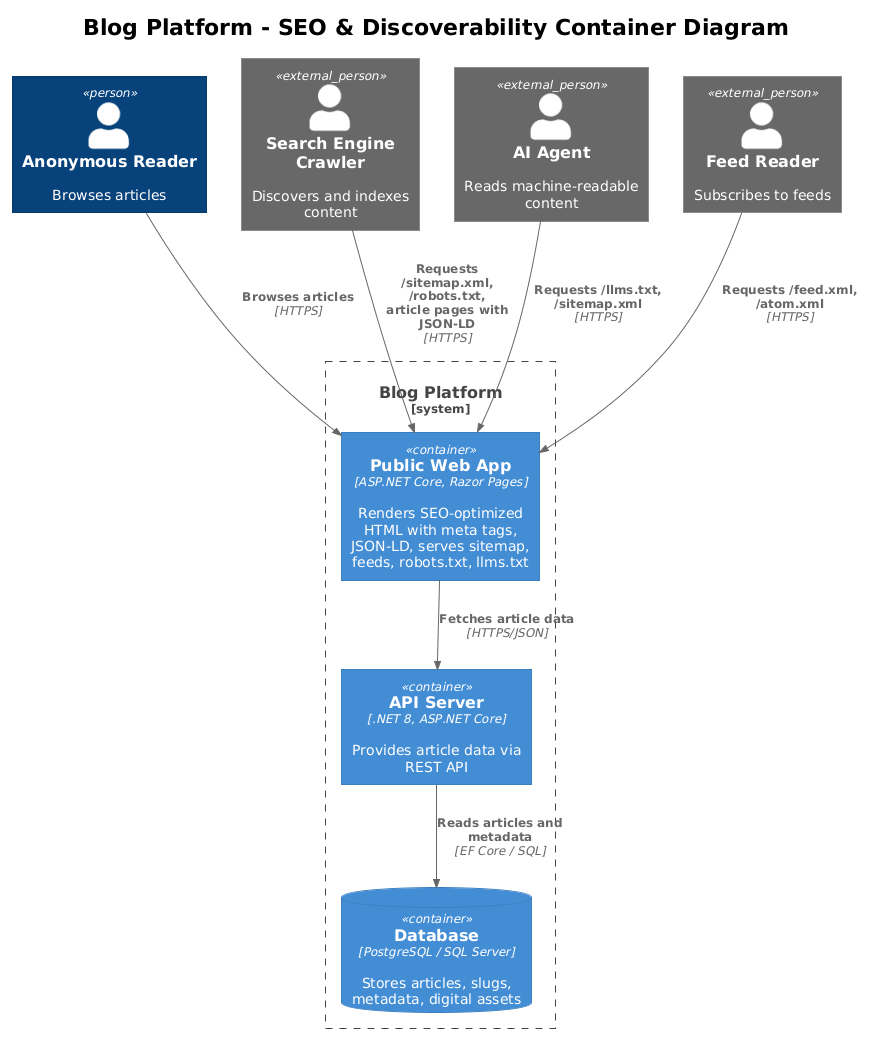

The diagram above was rendered by PlantUML. Its source (embedded in the PNG):
@startuml
!theme plain
!include <C4/C4_Container>

title Blog Platform - SEO & Discoverability Container Diagram

Person(reader, "Anonymous Reader", "Browses articles")
Person_Ext(crawler, "Search Engine Crawler", "Discovers and indexes content")
Person_Ext(aiagent, "AI Agent", "Reads machine-readable content")
Person_Ext(feedreader, "Feed Reader", "Subscribes to feeds")

System_Boundary(blog, "Blog Platform") {
    Container(webapp, "Public Web App", "ASP.NET Core, Razor Pages", "Renders SEO-optimized HTML with meta tags, JSON-LD, serves sitemap, feeds, robots.txt, llms.txt")
    Container(api, "API Server", ".NET 8, ASP.NET Core", "Provides article data via REST API")
    ContainerDb(db, "Database", "PostgreSQL / SQL Server", "Stores articles, slugs, metadata, digital assets")
}

Rel(reader, webapp, "Browses articles", "HTTPS")
Rel(crawler, webapp, "Requests /sitemap.xml, /robots.txt,\narticle pages with JSON-LD", "HTTPS")
Rel(aiagent, webapp, "Requests /llms.txt, /sitemap.xml", "HTTPS")
Rel(feedreader, webapp, "Requests /feed.xml, /atom.xml", "HTTPS")
Rel(webapp, api, "Fetches article data", "HTTPS/JSON")
Rel(api, db, "Reads articles and metadata", "EF Core / SQL")
@enduml